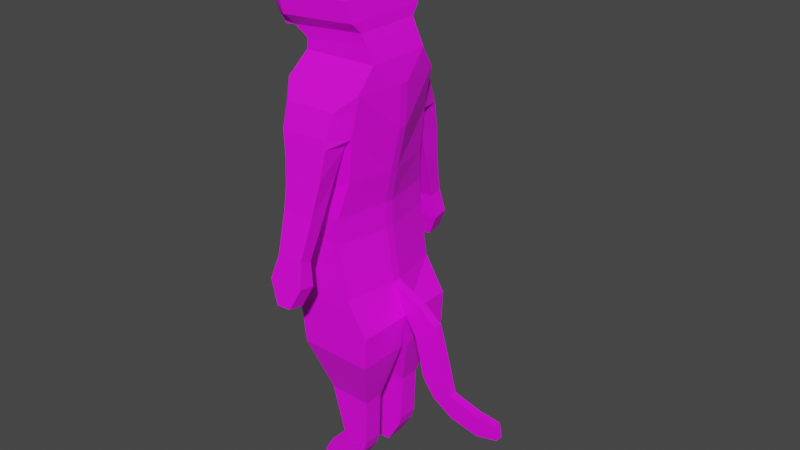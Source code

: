 # Source: Cat_Test.blend  (saved by Blender 2.91.10; exported with 4.5.12 LTS)
import bpy
from mathutils import Matrix  # noqa: F401  (used for matrix-valued properties, if any)

bpy.ops.wm.read_factory_settings(use_empty=True)
scene = bpy.context.scene
scene.name = 'Scene'

# ---- collections
col_collection = bpy.data.collections.new('Collection'); scene.collection.children.link(col_collection)

# ---- images (referenced by path relative to the original .blend; pixels are not part of the script)
import os
ASSET_DIR = os.environ.get("B2B_ASSET_DIR", "")  # directory of the original .blend (textures are referenced by path, not embedded)
HERE = os.path.dirname(os.path.abspath(__file__))  # packed textures are extracted next to this script under _unpacked/

def load_image(name, relpath, width, height, colorspace="sRGB"):
    """Load a texture the original file referenced (path relative to the .blend, or extracted next to this script)."""
    p = next((c for c in (os.path.join(HERE, relpath), os.path.join(ASSET_DIR, relpath)) if relpath and os.path.exists(c)), "")
    if p:
        img = bpy.data.images.load(p, check_existing=True)
        img.name = name
    else:  # same state as the original file: an image datablock whose file is absent (Cycles renders it pink)
        img = bpy.data.images.new(name, width, height)
        img.source = "FILE"
        img.filepath = "//" + (relpath or name)
    img.colorspace_settings.name = colorspace
    return img
img_material_base_color = load_image('Material Base Color', 'Cat Texture.png', 1024, 1024, 'Non-Color')

# ---- materials (node trees are filled in below, after node groups)
mat_material_001 = bpy.data.materials.new('Material.001')
mat_material_001.use_transparent_shadow = False
mat_material_001.preview_render_type = 'FLAT'

# ---- material node trees
mat_material_001.use_nodes = True; mat_material_001.node_tree.nodes.clear()
_N = mat_material_001.node_tree.nodes; _L = mat_material_001.node_tree.links
n0 = _N.new('ShaderNodeOutputMaterial'); n0.name = 'Material Output'; n0.location = (397, 329)
n1 = _N.new('ShaderNodeTexImage'); n1.name = 'Image Texture'; n1.location = (-379, 178)
n1.image = img_material_base_color
n2 = _N.new('ShaderNodeNormalMap'); n2.name = 'Normal Map'; n2.location = (-202, -164)
n3 = _N.new('ShaderNodeBsdfPrincipled'); n3.name = 'Principled BSDF'; n3.location = (107, 329)
n3.distribution = 'GGX'
n3.subsurface_method = 'BURLEY'
n3.inputs[3].default_value = 1.45
n3.inputs[27].default_value = (0.0, 0.0, 0.0, 1.0)
n3.inputs[28].default_value = 1.0
_L.new(n3.outputs[0], n0.inputs[0])
_L.new(n1.outputs[0], n3.inputs[0])
n0.is_active_output = True

# ---- world
world_world = bpy.data.worlds.new('World'); scene.world = world_world
world_world.use_nodes = True; world_world.node_tree.nodes.clear()
_N = world_world.node_tree.nodes; _L = world_world.node_tree.links
n0 = _N.new('ShaderNodeOutputWorld'); n0.name = 'World Output'; n0.location = (300, 300)
n1 = _N.new('ShaderNodeBackground'); n1.name = 'Background'; n1.location = (10, 300)
n1.inputs[0].default_value = (0.05088, 0.05088, 0.05088, 1.0)
_L.new(n1.outputs[0], n0.inputs[0])
n0.is_active_output = True
world_world.color = (0.05088, 0.05088, 0.05088)
world_world.use_sun_shadow = False
world_world.sun_shadow_jitter_overblur = 0.0

# ---- meshes
me_plane = bpy.data.meshes.new('Plane')
me_plane.from_pydata([(-0.5625, 0.2376, -0.6242), (-0.5, -0.4367, -0.7333), (0.4703, -0.4367, -0.7333), (0.3649, 0.2507, -0.7333), (0.3555, 0.5788, -0.7333), (-0.5719, 0.5657, -0.6242), (0.4405, 1.011, -0.6316), (-0.5537, 0.9974, -0.6316), (0.4961, 1.559, -0.6316), (-0.4434, 1.546, -0.6316), (0.6013, 2.086, -0.6221), (-0.4345, 2.075, -0.6221), (0.64, 2.371, -0.4198), (-0.3361, 2.354, -0.4198), (0.5345, 2.59, -0.4198), (-0.3252, 2.49, -0.4198), (0.4775, 2.696, -0.4301), (-0.4999, 2.612, -0.4301), (0.4585, 2.814, -0.5429), (-0.5606, 2.741, -0.5429), (0.3902, 3.041, -0.5429), (-0.629, 2.969, -0.5429), (0.1813, 3.266, -0.4301), (-0.4931, 3.269, -0.4301), (-0.03522, 3.345, -0.4301), (-0.1954, 3.398, -0.4058), (-0.7355, 2.713, -0.4301), (-0.6326, 2.594, -0.4301), (-0.8535, 2.936, -0.4301), (-0.6488, 3.053, -0.4301), (-0.2795, -0.8541, -0.7333), (0.7403, -0.8778, -0.7333), (0.6, -0.4367, -0.05579), (0.7403, -0.8778, -0.01134), (-0.7313, 0.2376, -0.05579), (-0.7407, 0.5657, -0.05579), (0.5345, 2.59, -0.05579), (0.64, 2.371, -0.05579), (-0.1954, 3.398, -0.05579), (-0.03522, 3.345, -0.05579), (-0.3361, 2.354, -0.05579), (-0.3252, 2.49, -0.05579), (0.5703, 1.011, -0.05579), (0.4852, 0.5788, -0.05579), (0.1813, 3.266, -0.05579), (-0.7095, 0.9974, -0.05579), (-0.4931, 3.269, -0.1393), (0.4775, 2.696, -0.05579), (-0.6326, 2.594, -0.05579), (-0.7355, 2.713, -0.05579), (-0.4999, 2.612, -0.05579), (0.6931, 1.559, -0.05579), (-0.8535, 2.936, -0.1384), (-0.5866, 1.546, -0.05579), (-0.6488, 3.053, -0.1393), (0.4585, 2.814, -0.05579), (-0.5, -0.4367, -0.05579), (0.7111, 2.086, -0.05579), (-0.4345, 2.075, -0.05579), (0.4947, 0.2507, -0.05579), (0.3902, 3.041, -0.05579), (-0.2795, -0.8541, -0.01134), (-0.2272, -1.274, -0.7333), (0.7212, -1.297, -0.7333), (0.7212, -1.297, -0.05579), (-0.2272, -1.274, -0.05579), (0.936, -1.077, -0.05579), (0.9913, -0.636, -0.05579), (1.363, -1.267, -0.05579), (1.236, -0.8261, -0.05579), (-0.03969, -2.0, -0.4827), (0.5138, -2.024, -0.4827), (0.5138, -2.024, -0.2152), (-0.03969, -2.0, -0.2152), (0.137, -2.637, -0.4827), (0.4866, -2.661, -0.4827), (0.4866, -2.661, -0.2152), (0.137, -2.637, -0.2152), (0.09654, -2.784, -0.4827), (0.4413, -2.807, -0.4827), (0.4413, -2.807, -0.2152), (0.09654, -2.784, -0.2152), (-0.07573, -3.098, -0.4827), (0.269, -3.095, -0.4827), (0.269, -3.095, -0.2152), (-0.07573, -3.098, -0.2152), (0.4119, -2.856, -0.2152), (0.06716, -2.833, -0.2152), (0.4119, -2.856, -0.4827), (0.06716, -2.833, -0.4827), (-0.2238, -3.093, -0.4827), (-0.2238, -3.093, -0.2152), (-0.08087, -2.855, -0.2152), (-0.08087, -2.855, -0.4827), (1.067, -1.6, -0.05579), (1.477, -1.701, -0.05579), (1.226, -1.831, -0.05579), (1.514, -2.013, -0.05579), (1.852, -1.805, -0.05579), (1.889, -2.088, -0.05579), (2.137, -1.839, -0.05579), (2.174, -2.019, -0.05579), (0.09697, 3.742, -0.3233), (-0.01152, 3.633, -0.3529), (0.1195, 3.662, -0.3233), (-0.01152, 3.633, -0.2084), (0.09697, 3.742, -0.283), (0.1195, 3.662, -0.2536), (0.3876, 1.601, -0.9326), (-0.2471, 1.588, -0.9326), (0.4055, 1.898, -0.8214), (-0.2756, 1.886, -0.8214), (0.3542, 1.108, -0.7673), (-0.1649, 1.095, -0.7673), (0.3766, 1.15, -1.028), (-0.1241, 1.137, -1.028), (0.3169, 0.67, -0.9206), (-0.1003, 0.6569, -0.9206), (0.3165, 0.712, -1.12), (-0.1007, 0.6989, -1.12), (0.2592, 0.1707, -1.1), (-0.08797, 0.1575, -1.1), (0.2588, 0.2127, -1.253), (-0.0884, 0.1995, -1.253), (0.3028, -0.1375, -1.118), (-0.1652, -0.1506, -1.118), (0.3023, -0.09547, -1.318), (-0.1656, -0.1086, -1.318), (0.169, -0.4169, -1.177), (-0.02398, -0.4301, -1.177), (0.1685, -0.3749, -1.377), (-0.0244, -0.3881, -1.377), (0.3989, 1.506, -0.9526), (0.4141, 1.464, -0.6602), (-0.3458, 1.45, -0.6602), (-0.2207, 1.492, -0.9526), (-0.5, -0.4367, 0.0), (0.6, -0.4367, 0.0), (-0.7313, 0.2376, 0.0), (0.4947, 0.2507, 0.0), (-0.7407, 0.5657, 0.0), (0.4852, 0.5788, 0.0), (-0.7095, 0.9974, 0.0), (0.5703, 1.011, 0.0), (-0.5866, 1.546, 0.0), (0.6931, 1.559, 0.0), (-0.4345, 2.075, 0.0), (0.7111, 2.086, 0.0), (-0.3361, 2.354, 0.0), (0.64, 2.371, 0.0), (-0.3252, 2.49, 0.0), (0.5345, 2.59, 0.0), (-0.4999, 2.612, 0.0), (0.4775, 2.696, 0.0), (0.4585, 2.814, 0.0), (0.3902, 3.041, 0.0), (-0.5097, 3.259, 0.0), (0.1813, 3.266, 0.0), (-0.245, 3.388, 0.0), (-0.03522, 3.345, 0.0), (-0.6326, 2.594, 0.0), (-0.7551, 2.713, 0.0), (-0.873, 2.936, 0.0), (-0.6886, 3.053, 0.0), (-0.2795, -0.8541, 0.0), (0.6551, -0.8778, 0.0), (-0.5625, 0.2376, 0.6242), (-0.5, -0.4367, 0.7333), (0.4703, -0.4367, 0.7333), (0.3649, 0.2507, 0.7333), (0.3555, 0.5788, 0.7333), (-0.5719, 0.5657, 0.6242), (0.4405, 1.011, 0.6316), (-0.5537, 0.9974, 0.6316), (0.4961, 1.559, 0.6316), (-0.4434, 1.546, 0.6316), (0.6013, 2.086, 0.6221), (-0.4345, 2.075, 0.6221), (0.64, 2.371, 0.4198), (-0.3361, 2.354, 0.4198), (0.5345, 2.59, 0.4198), (-0.3252, 2.49, 0.4198), (0.4775, 2.696, 0.4301), (-0.4999, 2.612, 0.4301), (0.4585, 2.814, 0.5429), (-0.5606, 2.741, 0.5429), (0.3902, 3.041, 0.5429), (-0.629, 2.969, 0.5429), (0.1813, 3.266, 0.4301), (-0.4931, 3.269, 0.4301), (-0.03522, 3.345, 0.4301), (-0.1954, 3.398, 0.4058), (-0.7355, 2.713, 0.4301), (-0.6326, 2.594, 0.4301), (-0.8535, 2.936, 0.4301), (-0.6488, 3.053, 0.4301), (-0.2795, -0.8541, 0.7333), (0.7403, -0.8778, 0.7333), (0.6, -0.4367, 0.05579), (0.7403, -0.8778, 0.01134), (-0.7313, 0.2376, 0.05579), (-0.7407, 0.5657, 0.05579), (0.5345, 2.59, 0.05579), (0.64, 2.371, 0.05579), (-0.1954, 3.398, 0.05579), (-0.03522, 3.345, 0.05579), (-0.3361, 2.354, 0.05579), (-0.3252, 2.49, 0.05579), (0.5703, 1.011, 0.05579), (0.4852, 0.5788, 0.05579), (0.1813, 3.266, 0.05579), (-0.7095, 0.9974, 0.05579), (-0.4931, 3.269, 0.1393), (0.4775, 2.696, 0.05579), (-0.6326, 2.594, 0.05579), (-0.7355, 2.713, 0.05579), (-0.4999, 2.612, 0.05579), (0.6931, 1.559, 0.05579), (-0.8535, 2.936, 0.1384), (-0.5866, 1.546, 0.05579), (-0.6488, 3.053, 0.1393), (0.4585, 2.814, 0.05579), (-0.5, -0.4367, 0.05579), (0.7111, 2.086, 0.05579), (-0.4345, 2.075, 0.05579), (0.4947, 0.2507, 0.05579), (0.3902, 3.041, 0.05579), (-0.2795, -0.8541, 0.01134), (-0.2272, -1.274, 0.7333), (0.7212, -1.297, 0.7333), (0.7212, -1.297, 0.05579), (-0.2272, -1.274, 0.05579), (0.936, -1.077, 0.0), (0.9913, -0.636, 0.0), (0.936, -1.077, 0.05579), (0.9913, -0.636, 0.05579), (1.363, -1.267, 0.0), (1.236, -0.8261, 0.0), (1.363, -1.267, 0.05579), (1.236, -0.8261, 0.05579), (-0.03969, -2.0, 0.4827), (0.5138, -2.024, 0.4827), (0.5138, -2.024, 0.2152), (-0.03969, -2.0, 0.2152), (0.137, -2.637, 0.4827), (0.4866, -2.661, 0.4827), (0.4866, -2.661, 0.2152), (0.137, -2.637, 0.2152), (0.09654, -2.784, 0.4827), (0.4413, -2.807, 0.4827), (0.4413, -2.807, 0.2152), (0.09654, -2.784, 0.2152), (-0.07573, -3.098, 0.4827), (0.269, -3.095, 0.4827), (0.269, -3.095, 0.2152), (-0.07573, -3.098, 0.2152), (0.4119, -2.856, 0.2152), (0.06716, -2.833, 0.2152), (0.4119, -2.856, 0.4827), (0.06716, -2.833, 0.4827), (-0.2238, -3.093, 0.4827), (-0.2238, -3.093, 0.2152), (-0.08087, -2.855, 0.2152), (-0.08087, -2.855, 0.4827), (1.067, -1.6, 0.05579), (1.067, -1.6, 0.0), (1.477, -1.701, 0.05579), (1.477, -1.701, 0.0), (1.226, -1.831, 0.05579), (1.226, -1.831, 0.0), (1.514, -2.013, 0.05579), (1.514, -2.013, 0.0), (1.852, -1.805, 0.05579), (1.852, -1.805, 0.0), (1.889, -2.088, 0.05579), (1.889, -2.088, 0.0), (2.137, -1.839, 0.05579), (2.137, -1.839, 0.0), (2.174, -2.019, 0.05579), (2.174, -2.019, 0.0), (0.09697, 3.742, 0.3233), (-0.01152, 3.633, 0.3529), (0.1195, 3.662, 0.3233), (-0.01152, 3.633, 0.2084), (0.09697, 3.742, 0.283), (0.1195, 3.662, 0.2536), (0.3876, 1.601, 0.9326), (-0.2471, 1.588, 0.9326), (0.4055, 1.898, 0.8214), (-0.2756, 1.886, 0.8214), (0.3542, 1.108, 0.7673), (-0.1649, 1.095, 0.7673), (0.3766, 1.15, 1.028), (-0.1241, 1.137, 1.028), (0.3169, 0.67, 0.9206), (-0.1003, 0.6569, 0.9206), (0.3165, 0.712, 1.12), (-0.1007, 0.6989, 1.12), (0.2592, 0.1707, 1.1), (-0.08797, 0.1575, 1.1), (0.2588, 0.2127, 1.253), (-0.0884, 0.1995, 1.253), (0.3028, -0.1375, 1.118), (-0.1652, -0.1506, 1.118), (0.3023, -0.09547, 1.318), (-0.1656, -0.1086, 1.318), (0.169, -0.4169, 1.177), (-0.02398, -0.4301, 1.177), (0.1685, -0.3749, 1.377), (-0.0244, -0.3881, 1.377), (0.3989, 1.506, 0.9526), (0.4141, 1.464, 0.6602), (-0.3458, 1.45, 0.6602), (-0.2207, 1.492, 0.9526)], [], [(1, 0, 3, 2), (0, 5, 4, 3), (5, 7, 6, 4), (7, 9, 8, 6), (8, 108, 110, 10), (11, 13, 12, 10), (13, 15, 14, 12), (15, 17, 16, 14), (17, 19, 18, 16), (19, 21, 20, 18), (21, 23, 22, 20), (23, 25, 24, 22), (21, 28, 29, 23), (19, 26, 28, 21), (17, 27, 26, 19), (2, 31, 30, 1), (33, 31, 2, 32), (35, 5, 0, 34), (37, 12, 14, 36), (44, 107, 106, 39), (41, 15, 13, 40), (43, 4, 6, 42), (24, 102, 104, 22), (45, 7, 5, 35), (38, 25, 23, 46), (36, 14, 16, 47), (49, 26, 27, 48), (50, 17, 15, 41), (42, 6, 8, 51), (52, 28, 26, 49), (53, 9, 7, 45), (54, 29, 28, 52), (47, 16, 18, 55), (46, 23, 29, 54), (34, 0, 1, 56), (51, 8, 10, 57), (58, 11, 9, 53), (32, 2, 3, 59), (55, 18, 20, 60), (48, 27, 17, 50), (57, 10, 12, 37), (31, 63, 62, 30), (40, 13, 11, 58), (56, 1, 30, 61), (59, 3, 4, 43), (60, 20, 22, 44), (155, 60, 44, 157), (139, 59, 43, 141), (136, 56, 61, 164), (148, 40, 58, 146), (164, 61, 33, 165), (147, 57, 37, 149), (160, 48, 50, 152), (154, 55, 60, 155), (137, 32, 59, 139), (146, 58, 53, 144), (145, 51, 57, 147), (138, 34, 56, 136), (156, 46, 54, 163), (153, 47, 55, 154), (163, 54, 52, 162), (144, 53, 45, 142), (162, 52, 49, 161), (143, 42, 51, 145), (152, 50, 41, 150), (161, 49, 48, 160), (151, 36, 47, 153), (158, 38, 46, 156), (142, 45, 35, 140), (157, 44, 39, 159), (141, 43, 42, 143), (150, 41, 40, 148), (159, 39, 38, 158), (149, 37, 36, 151), (140, 35, 34, 138), (33, 66, 232, 165), (64, 72, 71, 63), (30, 62, 65, 61), (33, 64, 63, 31), (61, 65, 64, 33), (233, 237, 69, 67), (32, 67, 66, 33), (137, 233, 67, 32), (236, 68, 69, 237), (67, 69, 68, 66), (68, 95, 94, 66), (70, 74, 77, 73), (62, 70, 73, 65), (63, 71, 70, 62), (65, 73, 72, 64), (74, 78, 81, 77), (71, 75, 74, 70), (73, 77, 76, 72), (72, 76, 75, 71), (87, 85, 84, 86), (75, 79, 78, 74), (77, 81, 80, 76), (76, 80, 79, 75), (85, 82, 83, 84), (86, 84, 83, 88), (85, 91, 90, 82), (88, 83, 82, 89), (79, 88, 89, 78), (78, 89, 87, 81), (80, 86, 88, 79), (81, 87, 86, 80), (93, 90, 91, 92), (89, 93, 92, 87), (82, 90, 93, 89), (87, 92, 91, 85), (236, 267, 95, 68), (66, 94, 265, 232), (96, 97, 271, 269), (94, 96, 269, 265), (95, 97, 96, 94), (95, 98, 99, 97), (99, 101, 279, 275), (97, 99, 275, 271), (267, 273, 98, 95), (277, 279, 101, 100), (273, 277, 100, 98), (98, 100, 101, 99), (106, 102, 103, 105), (107, 104, 102, 106), (38, 105, 103, 25), (39, 106, 105, 38), (25, 103, 102, 24), (22, 104, 107, 44), (109, 111, 110, 108), (133, 112, 114, 132), (11, 111, 109, 9), (10, 110, 111, 11), (112, 116, 118, 114), (134, 113, 112, 133), (135, 115, 113, 134), (132, 114, 115, 135), (116, 120, 122, 118), (113, 117, 116, 112), (115, 119, 117, 113), (114, 118, 119, 115), (123, 127, 125, 121), (117, 121, 120, 116), (119, 123, 121, 117), (118, 122, 123, 119), (124, 128, 130, 126), (122, 126, 127, 123), (120, 124, 126, 122), (121, 125, 124, 120), (129, 131, 130, 128), (125, 129, 128, 124), (127, 131, 129, 125), (126, 130, 131, 127), (108, 132, 135, 109), (109, 135, 134, 9), (9, 134, 133, 8), (8, 133, 132, 108), (156, 158, 159, 157), (167, 168, 169, 166), (166, 169, 170, 171), (171, 170, 172, 173), (173, 172, 174, 175), (174, 176, 288, 286), (177, 176, 178, 179), (179, 178, 180, 181), (181, 180, 182, 183), (183, 182, 184, 185), (185, 184, 186, 187), (187, 186, 188, 189), (189, 188, 190, 191), (187, 189, 195, 194), (185, 187, 194, 192), (183, 185, 192, 193), (168, 167, 196, 197), (199, 198, 168, 197), (201, 200, 166, 171), (203, 202, 180, 178), (210, 205, 284, 285), (207, 206, 179, 181), (209, 208, 172, 170), (190, 188, 282, 280), (211, 201, 171, 173), (204, 212, 189, 191), (202, 213, 182, 180), (215, 214, 193, 192), (216, 207, 181, 183), (208, 217, 174, 172), (218, 215, 192, 194), (219, 211, 173, 175), (220, 218, 194, 195), (213, 221, 184, 182), (212, 220, 195, 189), (200, 222, 167, 166), (217, 223, 176, 174), (224, 219, 175, 177), (198, 225, 169, 168), (221, 226, 186, 184), (214, 216, 183, 193), (223, 203, 178, 176), (197, 196, 228, 229), (206, 224, 177, 179), (222, 227, 196, 167), (225, 209, 170, 169), (226, 210, 188, 186), (155, 157, 210, 226), (139, 141, 209, 225), (136, 164, 227, 222), (148, 146, 224, 206), (164, 165, 199, 227), (147, 149, 203, 223), (160, 152, 216, 214), (154, 155, 226, 221), (137, 139, 225, 198), (146, 144, 219, 224), (145, 147, 223, 217), (138, 136, 222, 200), (156, 163, 220, 212), (153, 154, 221, 213), (163, 162, 218, 220), (144, 142, 211, 219), (162, 161, 215, 218), (143, 145, 217, 208), (152, 150, 207, 216), (161, 160, 214, 215), (151, 153, 213, 202), (158, 156, 212, 204), (142, 140, 201, 211), (157, 159, 205, 210), (141, 143, 208, 209), (150, 148, 206, 207), (159, 158, 204, 205), (149, 151, 202, 203), (140, 138, 200, 201), (199, 165, 232, 234), (230, 229, 241, 242), (196, 227, 231, 228), (199, 197, 229, 230), (227, 199, 230, 231), (233, 235, 239, 237), (198, 199, 234, 235), (137, 198, 235, 233), (165, 137, 233, 232), (236, 237, 239, 238), (232, 233, 237, 236), (235, 234, 238, 239), (238, 234, 264, 266), (240, 243, 247, 244), (228, 231, 243, 240), (229, 228, 240, 241), (231, 230, 242, 243), (244, 247, 251, 248), (241, 240, 244, 245), (243, 242, 246, 247), (242, 241, 245, 246), (257, 256, 254, 255), (245, 244, 248, 249), (247, 246, 250, 251), (246, 245, 249, 250), (255, 254, 253, 252), (256, 258, 253, 254), (255, 252, 260, 261), (258, 259, 252, 253), (249, 248, 259, 258), (248, 251, 257, 259), (250, 249, 258, 256), (251, 250, 256, 257), (263, 262, 261, 260), (259, 257, 262, 263), (252, 259, 263, 260), (257, 255, 261, 262), (265, 267, 271, 269), (236, 238, 266, 267), (232, 236, 267, 265), (234, 232, 265, 264), (268, 269, 271, 270), (264, 265, 269, 268), (266, 264, 268, 270), (266, 270, 274, 272), (274, 275, 279, 278), (270, 271, 275, 274), (267, 266, 272, 273), (271, 267, 273, 275), (277, 276, 278, 279), (275, 273, 277, 279), (273, 272, 276, 277), (272, 274, 278, 276), (284, 283, 281, 280), (285, 284, 280, 282), (204, 191, 281, 283), (205, 204, 283, 284), (191, 190, 280, 281), (188, 210, 285, 282), (287, 286, 288, 289), (311, 310, 292, 290), (177, 175, 287, 289), (176, 177, 289, 288), (290, 292, 296, 294), (312, 311, 290, 291), (313, 312, 291, 293), (310, 313, 293, 292), (294, 296, 300, 298), (291, 290, 294, 295), (293, 291, 295, 297), (292, 293, 297, 296), (301, 299, 303, 305), (295, 294, 298, 299), (297, 295, 299, 301), (296, 297, 301, 300), (302, 304, 308, 306), (300, 301, 305, 304), (298, 300, 304, 302), (299, 298, 302, 303), (307, 306, 308, 309), (303, 302, 306, 307), (305, 303, 307, 309), (304, 305, 309, 308), (286, 287, 313, 310), (287, 175, 312, 313), (175, 174, 311, 312), (174, 286, 310, 311)])
_uv = me_plane.uv_layers.new(name='UVMap')
_uv.uv.foreach_set('vector', [0.4575, 0.3827, 0.4581, 0.4763, 0.5847, 0.4643, 0.5896, 0.3696, 0.4581, 0.4763, 0.4613, 0.521, 0.5879, 0.509, 0.5847, 0.4643, 0.4613, 0.521, 0.4697, 0.5792, 0.6052, 0.5676, 0.5879, 0.509, 0.4697, 0.5792, 0.4923, 0.6521, 0.6203, 0.6412, 0.6052, 0.5676, 0.1183, 0.6508, 0.07631, 0.6566, 0.09153, 0.6973, 0.1203, 0.7228, 0.8001, 0.09064, 0.7824, 0.05221, 0.6496, 0.06642, 0.6593, 0.1066, 0.7824, 0.05221, 0.7785, 0.03389, 0.6601, 0.03504, 0.6496, 0.06642, 0.7785, 0.03389, 0.8001, 0.01462, 0.666, 0.0198, 0.6601, 0.03504, 0.5791, 0.8154, 0.5952, 0.823, 0.5952, 0.6832, 0.5792, 0.6813, 0.3296, 0.7937, 0.2973, 0.797, 0.3416, 0.9296, 0.3738, 0.9263, 0.2973, 0.797, 0.2654, 0.8301, 0.3011, 0.9151, 0.3416, 0.9296, 0.2654, 0.8301, 0.2644, 0.8745, 0.2797, 0.892, 0.3011, 0.9151, 0.8184, 0.8884, 0.8338, 0.9195, 0.8337, 0.8898, 0.8337, 0.8652, 0.3296, 0.7937, 0.3227, 0.7703, 0.2885, 0.7671, 0.2973, 0.797, 0.3477, 0.7948, 0.343, 0.7771, 0.3227, 0.7703, 0.3296, 0.7937, 0.5896, 0.3696, 0.6203, 0.3061, 0.4818, 0.3231, 0.4575, 0.3827, 0.206, 0.3173, 0.1073, 0.3169, 0.105, 0.3778, 0.1986, 0.3779, 0.4196, 0.2594, 0.3403, 0.2651, 0.3414, 0.3092, 0.4207, 0.3035, 0.1978, 0.7619, 0.1481, 0.7618, 0.1472, 0.7919, 0.1969, 0.7921, 0.7862, 0.8633, 0.7611, 0.8158, 0.7547, 0.8067, 0.7546, 0.8628, 0.4085, 0.01468, 0.3589, 0.01513, 0.3595, 0.03306, 0.4091, 0.03262, 0.1973, 0.5171, 0.1037, 0.517, 0.1181, 0.5759, 0.1978, 0.576, 0.2797, 0.892, 0.2354, 0.9296, 0.2467, 0.9283, 0.3011, 0.9151, 0.4178, 0.2027, 0.3376, 0.208, 0.3403, 0.2651, 0.4196, 0.2594, 0.8849, 0.8227, 0.837, 0.8227, 0.8337, 0.8652, 0.8734, 0.8652, 0.1969, 0.7921, 0.1472, 0.7919, 0.1453, 0.8066, 0.1964, 0.8067, 0.6834, 0.8152, 0.6834, 0.8663, 0.7023, 0.8671, 0.7023, 0.8161, 0.9184, 0.3997, 0.9184, 0.3485, 0.8952, 0.3506, 0.8952, 0.4003, 0.1978, 0.576, 0.1181, 0.5759, 0.1183, 0.6508, 0.1986, 0.6507, 0.6501, 0.8258, 0.6501, 0.8656, 0.6834, 0.8663, 0.6834, 0.8152, 0.4146, 0.1331, 0.3345, 0.1381, 0.3376, 0.208, 0.4178, 0.2027, 0.8735, 0.8898, 0.8337, 0.8898, 0.8338, 0.9195, 0.8737, 0.9195, 0.1964, 0.8067, 0.1453, 0.8066, 0.1297, 0.8227, 0.1962, 0.8229, 0.8734, 0.8652, 0.8337, 0.8652, 0.8337, 0.8898, 0.8735, 0.8898, 0.4207, 0.3035, 0.3414, 0.3092, 0.3283, 0.4012, 0.4207, 0.4004, 0.1986, 0.6507, 0.1183, 0.6508, 0.1203, 0.7228, 0.1985, 0.7229, 0.4111, 0.06694, 0.3339, 0.06763, 0.3345, 0.1381, 0.4146, 0.1331, 0.1986, 0.3779, 0.105, 0.3778, 0.1039, 0.4721, 0.1975, 0.4721, 0.1962, 0.8229, 0.1297, 0.8227, 0.129, 0.854, 0.1956, 0.8542, 0.9367, 0.3997, 0.9367, 0.3486, 0.9184, 0.3485, 0.9184, 0.3997, 0.1985, 0.7229, 0.1203, 0.7228, 0.1481, 0.7618, 0.1978, 0.7619, 0.6203, 0.3061, 0.612, 0.2495, 0.4832, 0.2655, 0.4818, 0.3231, 0.4091, 0.03262, 0.3595, 0.03306, 0.3339, 0.06763, 0.4111, 0.06694, 0.4207, 0.4004, 0.3283, 0.4012, 0.3275, 0.4636, 0.426, 0.4627, 0.1975, 0.4721, 0.1039, 0.4721, 0.1037, 0.517, 0.1973, 0.5171, 0.1956, 0.8542, 0.129, 0.854, 0.1426, 0.8851, 0.1938, 0.8853, 0.2032, 0.8542, 0.1956, 0.8542, 0.1938, 0.8853, 0.2014, 0.8853, 0.2051, 0.4722, 0.1975, 0.4721, 0.1973, 0.5171, 0.2049, 0.5171, 0.4283, 0.4004, 0.4207, 0.4004, 0.426, 0.4627, 0.4275, 0.4627, 0.4167, 0.03255, 0.4091, 0.03262, 0.4111, 0.06694, 0.4187, 0.06687, 0.951, 0.3035, 0.9526, 0.3035, 0.9526, 0.1642, 0.951, 0.1758, 0.2061, 0.7229, 0.1985, 0.7229, 0.1978, 0.7619, 0.2055, 0.762, 0.9367, 0.4074, 0.9367, 0.3997, 0.9184, 0.3997, 0.9184, 0.4073, 0.2038, 0.8229, 0.1962, 0.8229, 0.1956, 0.8542, 0.2032, 0.8542, 0.2062, 0.3779, 0.1986, 0.3779, 0.1975, 0.4721, 0.2051, 0.4722, 0.4187, 0.06687, 0.4111, 0.06694, 0.4146, 0.1331, 0.4222, 0.133, 0.2062, 0.6508, 0.1986, 0.6507, 0.1985, 0.7229, 0.2061, 0.7229, 0.4283, 0.3034, 0.4207, 0.3035, 0.4207, 0.4004, 0.4283, 0.4004, 0.8925, 0.8676, 0.8734, 0.8652, 0.8735, 0.8898, 0.8926, 0.8952, 0.204, 0.8068, 0.1964, 0.8067, 0.1962, 0.8229, 0.2038, 0.8229, 0.8926, 0.8952, 0.8735, 0.8898, 0.8737, 0.9195, 0.8926, 0.9222, 0.4222, 0.133, 0.4146, 0.1331, 0.4178, 0.2027, 0.4254, 0.2026, 0.6496, 0.8067, 0.6501, 0.8258, 0.6834, 0.8152, 0.6828, 0.8074, 0.2054, 0.576, 0.1978, 0.576, 0.1986, 0.6507, 0.2062, 0.6508, 0.9184, 0.4073, 0.9184, 0.3997, 0.8952, 0.4003, 0.8952, 0.408, 0.6828, 0.8074, 0.6834, 0.8152, 0.7023, 0.8161, 0.7023, 0.8084, 0.2045, 0.7921, 0.1969, 0.7921, 0.1964, 0.8067, 0.204, 0.8068, 0.8925, 0.8296, 0.8849, 0.8227, 0.8734, 0.8652, 0.8925, 0.8676, 0.4254, 0.2026, 0.4178, 0.2027, 0.4196, 0.2594, 0.4272, 0.2593, 0.8926, 0.7736, 0.885, 0.7736, 0.8849, 0.8018, 0.8925, 0.8018, 0.2049, 0.5171, 0.1973, 0.5171, 0.1978, 0.576, 0.2054, 0.576, 0.4161, 0.01462, 0.4085, 0.01468, 0.4091, 0.03262, 0.4167, 0.03255, 0.8925, 0.8018, 0.8849, 0.8018, 0.8849, 0.8227, 0.8925, 0.8296, 0.2055, 0.762, 0.1978, 0.7619, 0.1969, 0.7921, 0.2045, 0.7921, 0.4272, 0.2593, 0.4196, 0.2594, 0.4207, 0.3035, 0.4283, 0.3034, 0.4099, 0.7697, 0.4031, 0.8023, 0.4107, 0.8021, 0.4123, 0.7671, 0.1999, 0.2599, 0.1767, 0.1608, 0.1402, 0.1607, 0.1073, 0.2596, 0.3275, 0.4636, 0.3284, 0.5212, 0.4208, 0.5203, 0.426, 0.4627, 0.206, 0.3173, 0.1999, 0.2599, 0.1073, 0.2596, 0.1073, 0.3169, 0.7891, 0.7775, 0.7806, 0.72, 0.6508, 0.7198, 0.6496, 0.7775, 0.967, 0.9206, 0.967, 0.8904, 0.9594, 0.8904, 0.9594, 0.9207, 0.5203, 0.9854, 0.5422, 0.9295, 0.4964, 0.8897, 0.4948, 0.9283, 0.967, 0.9706, 0.967, 0.9206, 0.9594, 0.9207, 0.9594, 0.9706, 0.951, 0.07534, 0.9586, 0.07522, 0.9587, 0.01462, 0.9511, 0.01473, 0.5422, 0.9295, 0.5499, 0.8879, 0.5228, 0.8315, 0.4964, 0.8897, 0.5228, 0.8315, 0.495, 0.7771, 0.4623, 0.8246, 0.4964, 0.8897, 0.3633, 0.6235, 0.3637, 0.7138, 0.4002, 0.7135, 0.3997, 0.6232, 0.3284, 0.5212, 0.3633, 0.6235, 0.3997, 0.6232, 0.4208, 0.5203, 0.612, 0.2495, 0.5733, 0.1566, 0.4982, 0.1673, 0.4832, 0.2655, 0.7806, 0.72, 0.7523, 0.6204, 0.6765, 0.6189, 0.6508, 0.7198, 0.3637, 0.7138, 0.3646, 0.7322, 0.4011, 0.7318, 0.4002, 0.7135, 0.5733, 0.1566, 0.5608, 0.07054, 0.5135, 0.07847, 0.4982, 0.1673, 0.7523, 0.6204, 0.7262, 0.5339, 0.6783, 0.5317, 0.6765, 0.6189, 0.1767, 0.1608, 0.1767, 0.07369, 0.1402, 0.07355, 0.1402, 0.1607, 0.7351, 0.5069, 0.7539, 0.4703, 0.7067, 0.4718, 0.6879, 0.5048, 0.5608, 0.07054, 0.5526, 0.0513, 0.506, 0.05916, 0.5135, 0.07847, 0.7262, 0.5339, 0.7313, 0.5137, 0.684, 0.5116, 0.6783, 0.5317, 0.1767, 0.07369, 0.1764, 0.05375, 0.1399, 0.05362, 0.1402, 0.07355, 0.8294, 0.3956, 0.866, 0.3957, 0.866, 0.3486, 0.8294, 0.3485, 0.1762, 0.0471, 0.1751, 0.01475, 0.1386, 0.01462, 0.1397, 0.04697, 0.8294, 0.3956, 0.8294, 0.4159, 0.866, 0.4159, 0.866, 0.3957, 0.548, 0.04504, 0.5252, 0.01462, 0.4783, 0.01891, 0.5013, 0.05291, 0.5526, 0.0513, 0.548, 0.04504, 0.5013, 0.05291, 0.506, 0.05916, 0.3646, 0.7322, 0.3651, 0.7378, 0.4016, 0.7375, 0.4011, 0.7318, 0.1764, 0.05375, 0.1762, 0.0471, 0.1397, 0.04697, 0.1399, 0.05362, 0.7313, 0.5137, 0.7351, 0.5069, 0.6879, 0.5048, 0.684, 0.5116, 0.7316, 0.9311, 0.7592, 0.929, 0.7592, 0.8925, 0.7316, 0.8946, 0.6496, 0.933, 0.67, 0.933, 0.67, 0.8963, 0.6496, 0.8963, 0.4783, 0.01891, 0.4582, 0.02149, 0.4809, 0.05192, 0.5013, 0.05291, 0.7351, 0.5069, 0.7553, 0.5035, 0.7741, 0.4704, 0.7539, 0.4703, 0.951, 0.07534, 0.9511, 0.1349, 0.9587, 0.1348, 0.9586, 0.07522, 0.4031, 0.8023, 0.4047, 0.876, 0.4123, 0.8758, 0.4107, 0.8021, 0.9301, 0.9023, 0.9295, 0.8639, 0.9219, 0.8639, 0.9225, 0.9022, 0.4047, 0.876, 0.4044, 0.9115, 0.4121, 0.9113, 0.4123, 0.8758, 0.495, 0.7771, 0.4704, 0.742, 0.4575, 0.7868, 0.4623, 0.8246, 0.495, 0.7771, 0.5239, 0.7324, 0.5019, 0.7003, 0.4704, 0.742, 0.9295, 0.813, 0.9301, 0.7737, 0.9225, 0.7736, 0.9219, 0.813, 0.9295, 0.8639, 0.9295, 0.813, 0.9219, 0.813, 0.9219, 0.8639, 0.9594, 0.7736, 0.9594, 0.823, 0.967, 0.823, 0.967, 0.7736, 0.9219, 0.9316, 0.9219, 0.9563, 0.9295, 0.9562, 0.9295, 0.9315, 0.9594, 0.823, 0.9594, 0.8612, 0.967, 0.8612, 0.967, 0.823, 0.5239, 0.7324, 0.5499, 0.703, 0.5373, 0.6813, 0.5019, 0.7003, 0.8536, 0.7774, 0.8481, 0.7774, 0.8441, 0.7939, 0.8639, 0.7939, 0.1661, 0.9396, 0.1566, 0.9396, 0.1564, 0.9505, 0.1619, 0.9505, 0.8849, 0.8227, 0.8639, 0.7939, 0.8441, 0.7939, 0.837, 0.8227, 0.7546, 0.8628, 0.7547, 0.8067, 0.7453, 0.8254, 0.7316, 0.8633, 0.2644, 0.8745, 0.2438, 0.9102, 0.2354, 0.9296, 0.2797, 0.892, 0.1426, 0.8851, 0.1566, 0.9396, 0.1661, 0.9396, 0.1938, 0.8853, 0.7825, 0.1634, 0.7815, 0.1212, 0.6888, 0.1311, 0.6961, 0.1723, 0.1138, 0.638, 0.09881, 0.5894, 0.06342, 0.595, 0.0737, 0.6436, 0.3339, 0.06763, 0.3057, 0.09779, 0.2913, 0.1387, 0.3345, 0.1381, 0.6593, 0.1066, 0.6888, 0.1311, 0.7815, 0.1212, 0.8001, 0.09064, 0.09881, 0.5894, 0.07773, 0.5294, 0.05048, 0.5351, 0.06342, 0.595, 0.9337, 0.731, 0.9094, 0.6815, 0.8384, 0.6823, 0.8297, 0.7314, 0.2886, 0.1522, 0.2787, 0.2026, 0.3148, 0.2067, 0.33, 0.1537, 0.6962, 0.1856, 0.7052, 0.2342, 0.7734, 0.2275, 0.7805, 0.1769, 0.07773, 0.5294, 0.05294, 0.4611, 0.03205, 0.4668, 0.05048, 0.5351, 0.9094, 0.6815, 0.9011, 0.6206, 0.844, 0.6215, 0.8384, 0.6823, 0.2787, 0.2026, 0.2674, 0.2619, 0.2947, 0.2673, 0.3148, 0.2067, 0.7052, 0.2342, 0.7207, 0.2935, 0.7775, 0.2882, 0.7734, 0.2275, 0.2509, 0.3291, 0.2439, 0.3681, 0.2713, 0.3735, 0.2719, 0.3346, 0.9011, 0.6206, 0.9, 0.5512, 0.8525, 0.5523, 0.844, 0.6215, 0.2674, 0.2619, 0.2509, 0.3291, 0.2719, 0.3346, 0.2947, 0.2673, 0.7207, 0.2935, 0.7368, 0.3617, 0.7842, 0.3576, 0.7775, 0.2882, 0.05089, 0.4189, 0.04186, 0.3809, 0.01462, 0.3865, 0.02364, 0.4245, 0.7368, 0.3617, 0.7361, 0.4048, 0.7998, 0.3987, 0.7842, 0.3576, 0.05294, 0.4611, 0.05089, 0.4189, 0.02364, 0.4245, 0.03205, 0.4668, 0.9, 0.5512, 0.9111, 0.5091, 0.8471, 0.51, 0.8525, 0.5523, 0.8448, 0.9791, 0.8448, 0.9516, 0.8184, 0.9514, 0.8184, 0.9789, 0.9111, 0.5091, 0.8923, 0.4703, 0.8658, 0.4717, 0.8471, 0.51, 0.2439, 0.3681, 0.2354, 0.4097, 0.2628, 0.4151, 0.2713, 0.3735, 0.7361, 0.4048, 0.7589, 0.4411, 0.7853, 0.4396, 0.7998, 0.3987, 0.6961, 0.1723, 0.6962, 0.1856, 0.7805, 0.1769, 0.7825, 0.1634, 0.2913, 0.1387, 0.2886, 0.1522, 0.33, 0.1537, 0.3345, 0.1381, 0.9469, 0.7444, 0.9337, 0.731, 0.8297, 0.7314, 0.8184, 0.7444, 0.1183, 0.6508, 0.1138, 0.638, 0.0737, 0.6436, 0.07631, 0.6566, 0.5965, 0.9468, 0.5791, 0.9104, 0.5853, 0.8817, 0.5965, 0.8522, 0.4575, 0.3827, 0.5896, 0.3696, 0.5847, 0.4643, 0.4581, 0.4763, 0.4581, 0.4763, 0.5847, 0.4643, 0.5879, 0.509, 0.4613, 0.521, 0.4613, 0.521, 0.5879, 0.509, 0.6052, 0.5676, 0.4697, 0.5792, 0.4697, 0.5792, 0.6052, 0.5676, 0.6203, 0.6412, 0.4923, 0.6521, 0.1183, 0.6508, 0.1203, 0.7228, 0.09153, 0.6973, 0.07631, 0.6566, 0.8001, 0.09064, 0.6593, 0.1066, 0.6496, 0.06642, 0.7824, 0.05221, 0.7824, 0.05221, 0.6496, 0.06642, 0.6601, 0.03504, 0.7785, 0.03389, 0.7785, 0.03389, 0.6601, 0.03504, 0.666, 0.0198, 0.8001, 0.01462, 0.5791, 0.8154, 0.5792, 0.6813, 0.5952, 0.6832, 0.5952, 0.823, 0.3296, 0.7937, 0.3738, 0.9263, 0.3416, 0.9296, 0.2973, 0.797, 0.2973, 0.797, 0.3416, 0.9296, 0.3011, 0.9151, 0.2654, 0.8301, 0.2654, 0.8301, 0.3011, 0.9151, 0.2797, 0.892, 0.2644, 0.8745, 0.8184, 0.8884, 0.8337, 0.8652, 0.8337, 0.8898, 0.8338, 0.9195, 0.3296, 0.7937, 0.2973, 0.797, 0.2885, 0.7671, 0.3227, 0.7703, 0.3477, 0.7948, 0.3296, 0.7937, 0.3227, 0.7703, 0.343, 0.7771, 0.5896, 0.3696, 0.4575, 0.3827, 0.4818, 0.3231, 0.6203, 0.3061, 0.206, 0.3173, 0.1986, 0.3779, 0.105, 0.3778, 0.1073, 0.3169, 0.4196, 0.2594, 0.4207, 0.3035, 0.3414, 0.3092, 0.3403, 0.2651, 0.1978, 0.7619, 0.1969, 0.7921, 0.1472, 0.7919, 0.1481, 0.7618, 0.7862, 0.8633, 0.7546, 0.8628, 0.7547, 0.8067, 0.7611, 0.8158, 0.4085, 0.01468, 0.4091, 0.03262, 0.3595, 0.03306, 0.3589, 0.01513, 0.1973, 0.5171, 0.1978, 0.576, 0.1181, 0.5759, 0.1037, 0.517, 0.2797, 0.892, 0.3011, 0.9151, 0.2467, 0.9283, 0.2354, 0.9296, 0.4178, 0.2027, 0.4196, 0.2594, 0.3403, 0.2651, 0.3376, 0.208, 0.8849, 0.8227, 0.8734, 0.8652, 0.8337, 0.8652, 0.837, 0.8227, 0.1969, 0.7921, 0.1964, 0.8067, 0.1453, 0.8066, 0.1472, 0.7919, 0.6834, 0.8152, 0.7023, 0.8161, 0.7023, 0.8671, 0.6834, 0.8663, 0.9184, 0.3997, 0.8952, 0.4003, 0.8952, 0.3506, 0.9184, 0.3485, 0.1978, 0.576, 0.1986, 0.6507, 0.1183, 0.6508, 0.1181, 0.5759, 0.6501, 0.8258, 0.6834, 0.8152, 0.6834, 0.8663, 0.6501, 0.8656, 0.4146, 0.1331, 0.4178, 0.2027, 0.3376, 0.208, 0.3345, 0.1381, 0.8735, 0.8898, 0.8737, 0.9195, 0.8338, 0.9195, 0.8337, 0.8898, 0.1964, 0.8067, 0.1962, 0.8229, 0.1297, 0.8227, 0.1453, 0.8066, 0.8734, 0.8652, 0.8735, 0.8898, 0.8337, 0.8898, 0.8337, 0.8652, 0.4207, 0.3035, 0.4207, 0.4004, 0.3283, 0.4012, 0.3414, 0.3092, 0.1986, 0.6507, 0.1985, 0.7229, 0.1203, 0.7228, 0.1183, 0.6508, 0.4111, 0.06694, 0.4146, 0.1331, 0.3345, 0.1381, 0.3339, 0.06763, 0.1986, 0.3779, 0.1975, 0.4721, 0.1039, 0.4721, 0.105, 0.3778, 0.1962, 0.8229, 0.1956, 0.8542, 0.129, 0.854, 0.1297, 0.8227, 0.9367, 0.3997, 0.9184, 0.3997, 0.9184, 0.3485, 0.9367, 0.3486, 0.1985, 0.7229, 0.1978, 0.7619, 0.1481, 0.7618, 0.1203, 0.7228, 0.6203, 0.3061, 0.4818, 0.3231, 0.4832, 0.2655, 0.612, 0.2495, 0.4091, 0.03262, 0.4111, 0.06694, 0.3339, 0.06763, 0.3595, 0.03306, 0.4207, 0.4004, 0.426, 0.4627, 0.3275, 0.4636, 0.3283, 0.4012, 0.1975, 0.4721, 0.1973, 0.5171, 0.1037, 0.517, 0.1039, 0.4721, 0.1956, 0.8542, 0.1938, 0.8853, 0.1426, 0.8851, 0.129, 0.854, 0.2032, 0.8542, 0.2014, 0.8853, 0.1938, 0.8853, 0.1956, 0.8542, 0.2051, 0.4722, 0.2049, 0.5171, 0.1973, 0.5171, 0.1975, 0.4721, 0.4283, 0.4004, 0.4275, 0.4627, 0.426, 0.4627, 0.4207, 0.4004, 0.4167, 0.03255, 0.4187, 0.06687, 0.4111, 0.06694, 0.4091, 0.03262, 0.951, 0.3035, 0.951, 0.1758, 0.9526, 0.1642, 0.9526, 0.3035, 0.2061, 0.7229, 0.2055, 0.762, 0.1978, 0.7619, 0.1985, 0.7229, 0.9367, 0.4074, 0.9184, 0.4073, 0.9184, 0.3997, 0.9367, 0.3997, 0.2038, 0.8229, 0.2032, 0.8542, 0.1956, 0.8542, 0.1962, 0.8229, 0.2062, 0.3779, 0.2051, 0.4722, 0.1975, 0.4721, 0.1986, 0.3779, 0.4187, 0.06687, 0.4222, 0.133, 0.4146, 0.1331, 0.4111, 0.06694, 0.2062, 0.6508, 0.2061, 0.7229, 0.1985, 0.7229, 0.1986, 0.6507, 0.4283, 0.3034, 0.4283, 0.4004, 0.4207, 0.4004, 0.4207, 0.3035, 0.8925, 0.8676, 0.8926, 0.8952, 0.8735, 0.8898, 0.8734, 0.8652, 0.204, 0.8068, 0.2038, 0.8229, 0.1962, 0.8229, 0.1964, 0.8067, 0.8926, 0.8952, 0.8926, 0.9222, 0.8737, 0.9195, 0.8735, 0.8898, 0.4222, 0.133, 0.4254, 0.2026, 0.4178, 0.2027, 0.4146, 0.1331, 0.6496, 0.8067, 0.6828, 0.8074, 0.6834, 0.8152, 0.6501, 0.8258, 0.2054, 0.576, 0.2062, 0.6508, 0.1986, 0.6507, 0.1978, 0.576, 0.9184, 0.4073, 0.8952, 0.408, 0.8952, 0.4003, 0.9184, 0.3997, 0.6828, 0.8074, 0.7023, 0.8084, 0.7023, 0.8161, 0.6834, 0.8152, 0.2045, 0.7921, 0.204, 0.8068, 0.1964, 0.8067, 0.1969, 0.7921, 0.8925, 0.8296, 0.8925, 0.8676, 0.8734, 0.8652, 0.8849, 0.8227, 0.4254, 0.2026, 0.4272, 0.2593, 0.4196, 0.2594, 0.4178, 0.2027, 0.8926, 0.7736, 0.8925, 0.8018, 0.8849, 0.8018, 0.885, 0.7736, 0.2049, 0.5171, 0.2054, 0.576, 0.1978, 0.576, 0.1973, 0.5171, 0.4161, 0.01462, 0.4167, 0.03255, 0.4091, 0.03262, 0.4085, 0.01468, 0.8925, 0.8018, 0.8925, 0.8296, 0.8849, 0.8227, 0.8849, 0.8018, 0.2055, 0.762, 0.2045, 0.7921, 0.1969, 0.7921, 0.1978, 0.7619, 0.4272, 0.2593, 0.4283, 0.3034, 0.4207, 0.3035, 0.4196, 0.2594, 0.4099, 0.7697, 0.4123, 0.7671, 0.4107, 0.8021, 0.4031, 0.8023, 0.1999, 0.2599, 0.1073, 0.2596, 0.1402, 0.1607, 0.1767, 0.1608, 0.3275, 0.4636, 0.426, 0.4627, 0.4208, 0.5203, 0.3284, 0.5212, 0.206, 0.3173, 0.1073, 0.3169, 0.1073, 0.2596, 0.1999, 0.2599, 0.7891, 0.7775, 0.6496, 0.7775, 0.6508, 0.7198, 0.7806, 0.72, 0.967, 0.9206, 0.9594, 0.9207, 0.9594, 0.8904, 0.967, 0.8904, 0.5203, 0.9854, 0.4948, 0.9283, 0.4964, 0.8897, 0.5422, 0.9295, 0.967, 0.9706, 0.9594, 0.9706, 0.9594, 0.9207, 0.967, 0.9206, 0.8577, 0.06465, 0.8922, 0.01462, 0.9141, 0.07054, 0.8683, 0.1105, 0.951, 0.07534, 0.9511, 0.01473, 0.9587, 0.01462, 0.9586, 0.07522, 0.8683, 0.1105, 0.9141, 0.07054, 0.9218, 0.1122, 0.8947, 0.1688, 0.5422, 0.9295, 0.4964, 0.8897, 0.5228, 0.8315, 0.5499, 0.8879, 0.5228, 0.8315, 0.4964, 0.8897, 0.4623, 0.8246, 0.495, 0.7771, 0.3633, 0.6235, 0.3997, 0.6232, 0.4002, 0.7135, 0.3637, 0.7138, 0.3284, 0.5212, 0.4208, 0.5203, 0.3997, 0.6232, 0.3633, 0.6235, 0.612, 0.2495, 0.4832, 0.2655, 0.4982, 0.1673, 0.5733, 0.1566, 0.7806, 0.72, 0.6508, 0.7198, 0.6765, 0.6189, 0.7523, 0.6204, 0.3637, 0.7138, 0.4002, 0.7135, 0.4011, 0.7318, 0.3646, 0.7322, 0.5733, 0.1566, 0.4982, 0.1673, 0.5135, 0.07847, 0.5608, 0.07054, 0.7523, 0.6204, 0.6765, 0.6189, 0.6783, 0.5317, 0.7262, 0.5339, 0.1767, 0.1608, 0.1402, 0.1607, 0.1402, 0.07355, 0.1767, 0.07369, 0.7351, 0.5069, 0.6879, 0.5048, 0.7067, 0.4718, 0.7539, 0.4703, 0.5608, 0.07054, 0.5135, 0.07847, 0.506, 0.05916, 0.5526, 0.0513, 0.7262, 0.5339, 0.6783, 0.5317, 0.684, 0.5116, 0.7313, 0.5137, 0.1767, 0.07369, 0.1402, 0.07355, 0.1399, 0.05362, 0.1764, 0.05375, 0.8294, 0.3956, 0.8294, 0.3485, 0.866, 0.3486, 0.866, 0.3957, 0.1762, 0.0471, 0.1397, 0.04697, 0.1386, 0.01462, 0.1751, 0.01475, 0.8294, 0.3956, 0.866, 0.3957, 0.866, 0.4159, 0.8294, 0.4159, 0.548, 0.04504, 0.5013, 0.05291, 0.4783, 0.01891, 0.5252, 0.01462, 0.5526, 0.0513, 0.506, 0.05916, 0.5013, 0.05291, 0.548, 0.04504, 0.3646, 0.7322, 0.4011, 0.7318, 0.4016, 0.7375, 0.3651, 0.7378, 0.1764, 0.05375, 0.1399, 0.05362, 0.1397, 0.04697, 0.1762, 0.0471, 0.7313, 0.5137, 0.684, 0.5116, 0.6879, 0.5048, 0.7351, 0.5069, 0.7316, 0.9311, 0.7316, 0.8946, 0.7592, 0.8925, 0.7592, 0.929, 0.6496, 0.933, 0.6496, 0.8963, 0.67, 0.8963, 0.67, 0.933, 0.4783, 0.01891, 0.5013, 0.05291, 0.4809, 0.05192, 0.4582, 0.02149, 0.7351, 0.5069, 0.7539, 0.4703, 0.7741, 0.4704, 0.7553, 0.5035, 0.8342, 0.1758, 0.8668, 0.2234, 0.8422, 0.2586, 0.8294, 0.2138, 0.951, 0.07534, 0.9586, 0.07522, 0.9587, 0.1348, 0.9511, 0.1349, 0.8683, 0.1105, 0.8947, 0.1688, 0.8668, 0.2234, 0.8342, 0.1758, 0.4031, 0.8023, 0.4107, 0.8021, 0.4123, 0.8758, 0.4047, 0.876, 0.9301, 0.9023, 0.9225, 0.9022, 0.9219, 0.8639, 0.9295, 0.8639, 0.4047, 0.876, 0.4123, 0.8758, 0.4121, 0.9113, 0.4044, 0.9115, 0.495, 0.7771, 0.4623, 0.8246, 0.4575, 0.7868, 0.4704, 0.742, 0.495, 0.7771, 0.4704, 0.742, 0.5019, 0.7003, 0.5239, 0.7324, 0.9295, 0.813, 0.9219, 0.813, 0.9225, 0.7736, 0.9301, 0.7737, 0.9295, 0.8639, 0.9219, 0.8639, 0.9219, 0.813, 0.9295, 0.813, 0.9594, 0.7736, 0.967, 0.7736, 0.967, 0.823, 0.9594, 0.823, 0.8422, 0.2586, 0.8668, 0.2234, 0.8958, 0.2681, 0.8738, 0.3003, 0.9219, 0.9316, 0.9295, 0.9315, 0.9295, 0.9562, 0.9219, 0.9563, 0.8738, 0.3003, 0.8958, 0.2681, 0.9218, 0.2975, 0.9092, 0.3193, 0.9594, 0.823, 0.967, 0.823, 0.967, 0.8612, 0.9594, 0.8612, 0.5239, 0.7324, 0.5019, 0.7003, 0.5373, 0.6813, 0.5499, 0.703, 0.8536, 0.7774, 0.8639, 0.7939, 0.8441, 0.7939, 0.8481, 0.7774, 0.1661, 0.9396, 0.1619, 0.9505, 0.1564, 0.9505, 0.1566, 0.9396, 0.8849, 0.8227, 0.837, 0.8227, 0.8441, 0.7939, 0.8639, 0.7939, 0.7546, 0.8628, 0.7316, 0.8633, 0.7453, 0.8254, 0.7547, 0.8067, 0.2644, 0.8745, 0.2797, 0.892, 0.2354, 0.9296, 0.2438, 0.9102, 0.1426, 0.8851, 0.1938, 0.8853, 0.1661, 0.9396, 0.1566, 0.9396, 0.7825, 0.1634, 0.6961, 0.1723, 0.6888, 0.1311, 0.7815, 0.1212, 0.1138, 0.638, 0.0737, 0.6436, 0.06342, 0.595, 0.09881, 0.5894, 0.3339, 0.06763, 0.3345, 0.1381, 0.2913, 0.1387, 0.3057, 0.09779, 0.6593, 0.1066, 0.8001, 0.09064, 0.7815, 0.1212, 0.6888, 0.1311, 0.09881, 0.5894, 0.06342, 0.595, 0.05048, 0.5351, 0.07773, 0.5294, 0.9337, 0.731, 0.8297, 0.7314, 0.8384, 0.6823, 0.9094, 0.6815, 0.2886, 0.1522, 0.33, 0.1537, 0.3148, 0.2067, 0.2787, 0.2026, 0.6962, 0.1856, 0.7805, 0.1769, 0.7734, 0.2275, 0.7052, 0.2342, 0.07773, 0.5294, 0.05048, 0.5351, 0.03205, 0.4668, 0.05294, 0.4611, 0.9094, 0.6815, 0.8384, 0.6823, 0.844, 0.6215, 0.9011, 0.6206, 0.2787, 0.2026, 0.3148, 0.2067, 0.2947, 0.2673, 0.2674, 0.2619, 0.7052, 0.2342, 0.7734, 0.2275, 0.7775, 0.2882, 0.7207, 0.2935, 0.2509, 0.3291, 0.2719, 0.3346, 0.2713, 0.3735, 0.2439, 0.3681, 0.9011, 0.6206, 0.844, 0.6215, 0.8525, 0.5523, 0.9, 0.5512, 0.2674, 0.2619, 0.2947, 0.2673, 0.2719, 0.3346, 0.2509, 0.3291, 0.7207, 0.2935, 0.7775, 0.2882, 0.7842, 0.3576, 0.7368, 0.3617, 0.05089, 0.4189, 0.02364, 0.4245, 0.01462, 0.3865, 0.04186, 0.3809, 0.7368, 0.3617, 0.7842, 0.3576, 0.7998, 0.3987, 0.7361, 0.4048, 0.05294, 0.4611, 0.03205, 0.4668, 0.02364, 0.4245, 0.05089, 0.4189, 0.9, 0.5512, 0.8525, 0.5523, 0.8471, 0.51, 0.9111, 0.5091, 0.8448, 0.9791, 0.8184, 0.9789, 0.8184, 0.9514, 0.8448, 0.9516, 0.9111, 0.5091, 0.8471, 0.51, 0.8658, 0.4717, 0.8923, 0.4703, 0.2439, 0.3681, 0.2713, 0.3735, 0.2628, 0.4151, 0.2354, 0.4097, 0.7361, 0.4048, 0.7998, 0.3987, 0.7853, 0.4396, 0.7589, 0.4411, 0.6961, 0.1723, 0.7825, 0.1634, 0.7805, 0.1769, 0.6962, 0.1856, 0.2913, 0.1387, 0.3345, 0.1381, 0.33, 0.1537, 0.2886, 0.1522, 0.9469, 0.7444, 0.8184, 0.7444, 0.8297, 0.7314, 0.9337, 0.731, 0.1183, 0.6508, 0.07631, 0.6566, 0.0737, 0.6436, 0.1138, 0.638])
me_plane.materials.append(mat_material_001)
me_plane.use_remesh_fix_poles = True
me_plane.use_remesh_preserve_attributes = False
me_plane.use_mirror_vertex_groups = False
me_plane.update()

# ---- objects
ob_empty_001 = bpy.data.objects.new('Empty.001', None)
ob_cat = bpy.data.objects.new('Cat', me_plane)
ob_empty_002 = bpy.data.objects.new('Empty.002', None)

# ---- transforms, parenting, visibility, modifiers, constraints
ob_empty_001.location = (-0.03313, 5.71, 0.0)
ob_empty_001.rotation_euler = (1.571, 0.0, 1.571)
ob_empty_001.scale = (3.0, 3.0, 3.0)
ob_empty_001.empty_display_type = 'IMAGE'
ob_empty_001.empty_display_size = 5.0
ob_empty_001.lineart.crease_threshold = 0.0
ob_cat.location = (0.0, 0.0, 0.0)
ob_cat.rotation_euler = (1.571, 0.0, 0.0)
ob_cat.lineart.crease_threshold = 0.0
ob_empty_002.location = (1.125, 0.3749, 0.0)
ob_empty_002.rotation_euler = (1.571, 0.0, 0.0)
ob_empty_002.scale = (3.0, 3.0, 3.0)
ob_empty_002.empty_display_type = 'IMAGE'
ob_empty_002.empty_display_size = 5.0
ob_empty_002.lineart.crease_threshold = 0.0

# ---- collection membership
col_collection.objects.link(ob_empty_001)
col_collection.objects.link(ob_cat)
col_collection.objects.link(ob_empty_002)

# ---- scene / render settings (as saved in the file)
scene.frame_start = 1; scene.frame_end = 250; scene.frame_set(1)
scene.render.engine = 'BLENDER_EEVEE_NEXT'
scene.cycles.use_denoising = False
scene.cycles.samples = 128
scene.cycles.sampling_pattern = 'TABULATED_SOBOL'
scene.cycles.use_adaptive_sampling = False
scene.cycles.use_light_tree = False
scene.view_settings.view_transform = 'Filmic'
bpy.context.view_layer.update()

# ---- added for rendering (the .blend has no active camera and no usable light): camera, sun
cam_auto = bpy.data.cameras.new('AutoCamera')
cam_auto.lens = 50.0
cam_auto.sensor_width = 36.0
cam_auto.clip_end = 1000.0
ob_auto_camera = bpy.data.objects.new('AutoCamera', cam_auto)
scene.collection.objects.link(ob_auto_camera)
ob_auto_camera.location = (8.03174, -8.85763, 6.22741)
ob_auto_camera.rotation_euler = (1.09748, -7.21219e-08, 0.694738)
scene.camera = ob_auto_camera
light_auto_sun = bpy.data.lights.new('AutoSun', 'SUN')
light_auto_sun.energy = 3.0
light_auto_sun.angle = 0.0523599
ob_auto_sun = bpy.data.objects.new('AutoSun', light_auto_sun)
scene.collection.objects.link(ob_auto_sun)
ob_auto_sun.rotation_euler = (0.872665, 0.174533, 0.523599)
bpy.context.view_layer.update()
